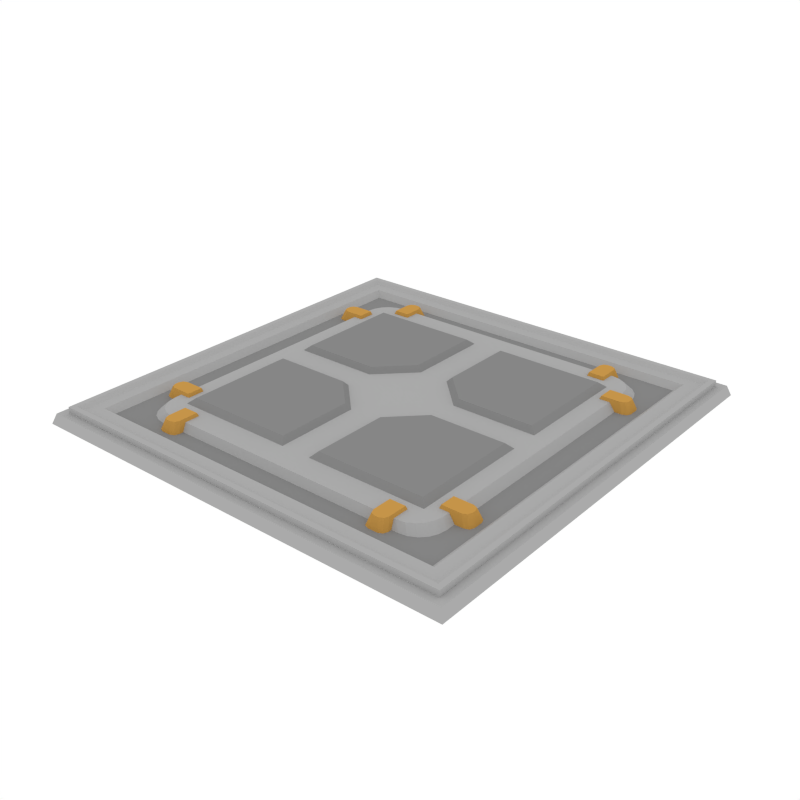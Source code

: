 # Source: RoofTile_Plate2.blend  (saved by Blender 3.6.13; exported with 4.5.12 LTS)
import bpy
from mathutils import Matrix  # noqa: F401  (used for matrix-valued properties, if any)

bpy.ops.wm.read_factory_settings(use_empty=True)
scene = bpy.context.scene
scene.name = 'Scene'

# ---- collections
col_collection_1 = bpy.data.collections.new('Collection 1'); scene.collection.children.link(col_collection_1)

# ---- materials (node trees are filled in below, after node groups)
mat_accent = bpy.data.materials.new('Accent')
mat_accent.alpha_threshold = 0.0
mat_accent.diffuse_color = (0.5596, 0.2977, 0.06679, 1.0)
mat_accent.roughness = 0.5
mat_darkaccent = bpy.data.materials.new('DarkAccent')
mat_darkaccent.alpha_threshold = 0.0
mat_darkaccent.diffuse_color = (0.2266, 0.1234, 0.03015, 1.0)
mat_darkaccent.roughness = 0.5
mat_main = bpy.data.materials.new('Main')
mat_main.alpha_threshold = 0.0
mat_main.diffuse_color = (0.402, 0.402, 0.402, 1.0)
mat_main.roughness = 0.5
mat_darkgrey = bpy.data.materials.new('DarkGrey')
mat_darkgrey.alpha_threshold = 0.0
mat_darkgrey.diffuse_color = (0.2395, 0.2395, 0.2395, 1.0)
mat_darkgrey.roughness = 0.5

# ---- material node trees

# ---- world
world_world = bpy.data.worlds.new('World'); scene.world = world_world
world_world.color = (1.0, 1.0, 1.0)
world_world.use_sun_shadow = False
world_world.sun_shadow_jitter_overblur = 0.0
world_world.cycles.sampling_method = 'NONE'
world_world.cycles.sample_map_resolution = 256

# ---- meshes
me_plane_118 = bpy.data.meshes.new('Plane.118')
me_plane_118.from_pydata([(-0.9832, -0.9832, 0.04575), (0.9832, -0.9832, 0.04575), (-0.9832, 0.9832, 0.04575), (0.9832, 0.9832, 0.04575), (-0.9475, -0.9475, 0.01293), (0.9475, -0.9475, 0.01293), (-0.9475, 0.9475, 0.01293), (0.9475, 0.9475, 0.01293), (-0.9475, 0.9475, 0.07311), (-0.9475, -0.9475, 0.07311), (0.9475, -0.9475, 0.07311), (0.9475, 0.9475, 0.07311), (-0.9241, 0.9241, 0.07311), (-0.9241, -0.9241, 0.07311), (0.9241, -0.9241, 0.07311), (0.9241, 0.9241, 0.07311), (-0.9002, 0.9002, 0.05943), (-0.9002, -0.9002, 0.05943), (0.9002, -0.9002, 0.05943), (0.9002, 0.9002, 0.05943), (-0.8483, 0.8483, 0.05943), (-0.8483, -0.8483, 0.05943), (0.8483, -0.8483, 0.05943), (0.8483, 0.8483, 0.05943), (-0.819, 0.819, 0.03329), (-0.819, -0.819, 0.03329), (0.819, -0.819, 0.03329), (0.819, 0.819, 0.03329), (1.0, 1.0, 0.0), (1.0, -1.0, 0.0), (-1.0, -1.0, 0.0), (-1.0, 1.0, 0.0), (0.9091, 0.9091, -0.004232), (0.9091, -0.9091, -0.004232), (-0.9091, -0.9091, -0.004232), (-0.9091, 0.9091, -0.004232), (-0.936, 0.936, 0.04575), (-0.936, -0.936, 0.04575), (0.936, -0.936, 0.04575), (0.936, 0.936, 0.04575), (-0.5825, 0.7197, 0.06521), (-0.6966, 0.6013, 0.06521), (-0.6178, 0.7139, 0.06521), (-0.6496, 0.6971, 0.06521), (-0.6748, 0.6709, 0.06521), (-0.691, 0.6379, 0.06521), (0.6971, 0.6013, 0.06521), (0.583, 0.7197, 0.06521), (0.6915, 0.6379, 0.06521), (0.6753, 0.6709, 0.06521), (0.65, 0.6971, 0.06521), (0.6182, 0.7139, 0.06521), (-0.6966, -0.6042, 0.06521), (-0.5825, -0.7226, 0.06521), (-0.691, -0.6408, 0.06521), (-0.6748, -0.6738, 0.06521), (-0.6496, -0.7, 0.06521), (-0.6178, -0.7168, 0.06521), (0.583, -0.7226, 0.06521), (0.6971, -0.6042, 0.06521), (0.6182, -0.7168, 0.06521), (0.65, -0.7, 0.06521), (0.6753, -0.6738, 0.06521), (0.6915, -0.6408, 0.06521), (-0.6361, -0.764, 0.006746), (-0.7525, -0.6453, 0.006746), (-0.6721, -0.7582, 0.006746), (-0.7045, -0.7413, 0.006746), (-0.7302, -0.7151, 0.006746), (-0.7468, -0.682, 0.006746), (-0.7525, 0.6424, 0.006746), (-0.6361, 0.7611, 0.006746), (-0.7468, 0.6791, 0.006746), (-0.7302, 0.7122, 0.006746), (-0.7045, 0.7384, 0.006746), (-0.6721, 0.7553, 0.006746), (0.6366, 0.7611, 0.006746), (0.7529, 0.6424, 0.006746), (0.6725, 0.7553, 0.006746), (0.705, 0.7384, 0.006746), (0.7307, 0.7122, 0.006746), (0.7472, 0.6791, 0.006746), (0.7529, -0.6453, 0.006746), (0.6366, -0.764, 0.006746), (0.7472, -0.682, 0.006746), (0.7307, -0.7151, 0.006746), (0.705, -0.7413, 0.006746), (0.6725, -0.7582, 0.006746), (-0.5709, 0.6563, 0.08043), (-0.5851, 0.6335, 0.02638), (-0.5005, 0.6563, 0.08043), (-0.4863, 0.6335, 0.02638), (-0.5447, 0.7698, 0.08043), (-0.5709, 0.7423, 0.08043), (-0.5633, 0.7618, 0.08043), (-0.5851, 0.7652, 0.02638), (-0.5589, 0.7927, 0.02638), (-0.5775, 0.7846, 0.02638), (-0.5005, 0.7423, 0.08043), (-0.5267, 0.7698, 0.08043), (-0.5081, 0.7618, 0.08043), (-0.5125, 0.7927, 0.02638), (-0.4863, 0.7652, 0.02638), (-0.4939, 0.7846, 0.02638), (-0.5709, -0.6593, 0.08043), (-0.5851, -0.6364, 0.02638), (-0.5005, -0.6593, 0.08043), (-0.4863, -0.6364, 0.02638), (-0.5447, -0.7727, 0.08043), (-0.5709, -0.7452, 0.08043), (-0.5633, -0.7647, 0.08043), (-0.5851, -0.7681, 0.02638), (-0.5589, -0.7956, 0.02638), (-0.5775, -0.7875, 0.02638), (-0.5005, -0.7452, 0.08043), (-0.5267, -0.7727, 0.08043), (-0.5081, -0.7647, 0.08043), (-0.5125, -0.7956, 0.02638), (-0.4863, -0.7681, 0.02638), (-0.4939, -0.7875, 0.02638), (0.5003, 0.6603, 0.08043), (0.4861, 0.6375, 0.02638), (0.5708, 0.6603, 0.08043), (0.585, 0.6375, 0.02638), (0.5265, 0.7738, 0.08043), (0.5003, 0.7463, 0.08043), (0.508, 0.7658, 0.08043), (0.4861, 0.7692, 0.02638), (0.5123, 0.7967, 0.02638), (0.4938, 0.7886, 0.02638), (0.5708, 0.7463, 0.08043), (0.5445, 0.7738, 0.08043), (0.5631, 0.7658, 0.08043), (0.5588, 0.7967, 0.02638), (0.585, 0.7692, 0.02638), (0.5773, 0.7886, 0.02638), (0.5003, -0.6552, 0.08043), (0.4861, -0.6324, 0.02638), (0.5708, -0.6552, 0.08043), (0.585, -0.6324, 0.02638), (0.5265, -0.7687, 0.08043), (0.5003, -0.7412, 0.08043), (0.508, -0.7607, 0.08043), (0.4861, -0.7641, 0.02638), (0.5123, -0.7916, 0.02638), (0.4938, -0.7835, 0.02638), (0.5708, -0.7412, 0.08043), (0.5445, -0.7687, 0.08043), (0.5631, -0.7607, 0.08043), (0.5588, -0.7916, 0.02638), (0.585, -0.7641, 0.02638), (0.5773, -0.7835, 0.02638), (0.6557, 0.5714, 0.08043), (0.6328, 0.5856, 0.02638), (0.6557, 0.5009, 0.08043), (0.6328, 0.4867, 0.02638), (0.7692, 0.5452, 0.08043), (0.7416, 0.5714, 0.08043), (0.7611, 0.5637, 0.08043), (0.7645, 0.5856, 0.02638), (0.7921, 0.5594, 0.02638), (0.784, 0.5779, 0.02638), (0.7416, 0.5009, 0.08043), (0.7692, 0.5272, 0.08043), (0.7611, 0.5086, 0.08043), (0.7921, 0.513, 0.02638), (0.7645, 0.4867, 0.02638), (0.784, 0.4944, 0.02638), (-0.6599, 0.5714, 0.08043), (-0.637, 0.5856, 0.02638), (-0.6599, 0.5009, 0.08043), (-0.637, 0.4867, 0.02638), (-0.7734, 0.5452, 0.08043), (-0.7458, 0.5714, 0.08043), (-0.7653, 0.5637, 0.08043), (-0.7687, 0.5856, 0.02638), (-0.7962, 0.5594, 0.02638), (-0.7882, 0.5779, 0.02638), (-0.7458, 0.5009, 0.08043), (-0.7734, 0.5272, 0.08043), (-0.7653, 0.5086, 0.08043), (-0.7962, 0.513, 0.02638), (-0.7687, 0.4867, 0.02638), (-0.7882, 0.4944, 0.02638), (0.6597, -0.4998, 0.08043), (0.6368, -0.4856, 0.02638), (0.6597, -0.5703, 0.08043), (0.6368, -0.5845, 0.02638), (0.7732, -0.5261, 0.08043), (0.7457, -0.4998, 0.08043), (0.7651, -0.5075, 0.08043), (0.7685, -0.4856, 0.02638), (0.7961, -0.5119, 0.02638), (0.788, -0.4933, 0.02638), (0.7457, -0.5703, 0.08043), (0.7732, -0.5441, 0.08043), (0.7651, -0.5626, 0.08043), (0.7961, -0.5583, 0.02638), (0.7685, -0.5845, 0.02638), (0.788, -0.5768, 0.02638), (-0.6559, -0.4998, 0.08043), (-0.633, -0.4856, 0.02638), (-0.6559, -0.5703, 0.08043), (-0.633, -0.5845, 0.02638), (-0.7694, -0.5261, 0.08043), (-0.7418, -0.4998, 0.08043), (-0.7613, -0.5075, 0.08043), (-0.7647, -0.4856, 0.02638), (-0.7922, -0.5119, 0.02638), (-0.7842, -0.4933, 0.02638), (-0.7418, -0.5703, 0.08043), (-0.7694, -0.5441, 0.08043), (-0.7613, -0.5626, 0.08043), (-0.7922, -0.5583, 0.02638), (-0.7647, -0.5845, 0.02638), (-0.7842, -0.5768, 0.02638), (-0.63, -0.05566, 0.05427), (-0.09338, -0.5836, 0.08929), (-0.5884, -0.5836, 0.08929), (-0.5884, -0.09062, 0.08929), (-0.63, -0.625, 0.05427), (-0.0583, -0.625, 0.05427), (-0.2226, -0.05566, 0.05427), (-0.0583, -0.22, 0.05427), (-0.09338, -0.2329, 0.08929), (-0.2356, -0.09062, 0.08929), (0.63, -0.05566, 0.05427), (0.09338, -0.5836, 0.08929), (0.5884, -0.5836, 0.08929), (0.5884, -0.09062, 0.08929), (0.63, -0.625, 0.05427), (0.0583, -0.625, 0.05427), (0.2226, -0.05566, 0.05427), (0.0583, -0.22, 0.05427), (0.09338, -0.2329, 0.08929), (0.2356, -0.09062, 0.08929), (-0.63, 0.05566, 0.05427), (-0.09338, 0.5836, 0.08929), (-0.5884, 0.5836, 0.08929), (-0.5884, 0.09062, 0.08929), (-0.63, 0.625, 0.05427), (-0.0583, 0.625, 0.05427), (-0.2226, 0.05566, 0.05427), (-0.0583, 0.22, 0.05427), (-0.09338, 0.2329, 0.08929), (-0.2356, 0.09062, 0.08929), (0.63, 0.05566, 0.05427), (0.09338, 0.5836, 0.08929), (0.5884, 0.5836, 0.08929), (0.5884, 0.09062, 0.08929), (0.63, 0.625, 0.05427), (0.0583, 0.625, 0.05427), (0.2226, 0.05566, 0.05427), (0.0583, 0.22, 0.05427), (0.09338, 0.2329, 0.08929), (0.2356, 0.09062, 0.08929)], [], [(1, 3, 39, 38), (8, 9, 13, 12), (5, 7, 11, 10), (6, 4, 9, 8), (10, 11, 15, 14), (18, 19, 23, 22), (14, 15, 19, 18), (12, 13, 17, 16), (16, 17, 21, 20), (22, 23, 27, 26), (20, 21, 25, 24), (24, 25, 26, 27), (0, 30, 29, 1), (7, 6, 8, 11), (4, 5, 10, 9), (15, 12, 16, 19), (11, 8, 12, 15), (9, 10, 14, 13), (13, 14, 18, 17), (23, 20, 24, 27), (19, 16, 20, 23), (17, 18, 22, 21), (21, 22, 26, 25), (3, 28, 31, 2), (2, 31, 30, 0), (1, 29, 28, 3), (39, 36, 35, 32), (36, 37, 34, 35), (38, 39, 32, 33), (34, 33, 32, 35), (37, 38, 33, 34), (2, 0, 37, 36), (3, 2, 36, 39), (0, 1, 38, 37), (40, 47, 76, 71), (70, 72, 73, 74, 75, 71, 76, 78, 79, 80, 81, 77, 82, 84, 85, 86, 87, 83, 64, 66, 67, 68, 69, 65), (46, 59, 82, 77), (58, 53, 64, 83), (40, 42, 43, 44, 45, 41, 52, 54, 55, 56, 57, 53, 58, 60, 61, 62, 63, 59, 46, 48, 49, 50, 51, 47), (52, 65, 69, 54), (54, 69, 68, 55), (55, 68, 67, 56), (56, 67, 66, 57), (57, 66, 64, 53), (82, 59, 63, 84), (84, 63, 62, 85), (85, 62, 61, 86), (86, 61, 60, 87), (87, 60, 58, 83), (46, 77, 81, 48), (48, 81, 80, 49), (49, 80, 79, 50), (50, 79, 78, 51), (51, 78, 76, 47), (70, 41, 45, 72), (72, 45, 44, 73), (73, 44, 43, 74), (74, 43, 42, 75), (75, 42, 40, 71), (52, 41, 70, 65), (95, 97, 96, 101, 103, 102, 91, 89), (98, 100, 99, 92, 94, 93, 88, 90), (102, 98, 90, 91), (93, 95, 89, 88), (88, 89, 91, 90), (95, 93, 94, 97), (97, 94, 92, 96), (98, 102, 103, 100), (100, 103, 101, 99), (99, 101, 96, 92), (111, 105, 107, 118, 119, 117, 112, 113), (114, 106, 104, 109, 110, 108, 115, 116), (118, 107, 106, 114), (109, 104, 105, 111), (104, 106, 107, 105), (111, 113, 110, 109), (113, 112, 108, 110), (114, 116, 119, 118), (116, 115, 117, 119), (115, 108, 112, 117), (127, 129, 128, 133, 135, 134, 123, 121), (130, 132, 131, 124, 126, 125, 120, 122), (134, 130, 122, 123), (125, 127, 121, 120), (120, 121, 123, 122), (127, 125, 126, 129), (129, 126, 124, 128), (130, 134, 135, 132), (132, 135, 133, 131), (131, 133, 128, 124), (143, 137, 139, 150, 151, 149, 144, 145), (146, 138, 136, 141, 142, 140, 147, 148), (150, 139, 138, 146), (141, 136, 137, 143), (136, 138, 139, 137), (143, 145, 142, 141), (145, 144, 140, 142), (146, 148, 151, 150), (148, 147, 149, 151), (147, 140, 144, 149), (159, 161, 160, 165, 167, 166, 155, 153), (162, 164, 163, 156, 158, 157, 152, 154), (166, 162, 154, 155), (157, 159, 153, 152), (152, 153, 155, 154), (159, 157, 158, 161), (161, 158, 156, 160), (162, 166, 167, 164), (164, 167, 165, 163), (163, 165, 160, 156), (175, 169, 171, 182, 183, 181, 176, 177), (178, 170, 168, 173, 174, 172, 179, 180), (182, 171, 170, 178), (173, 168, 169, 175), (168, 170, 171, 169), (175, 177, 174, 173), (177, 176, 172, 174), (178, 180, 183, 182), (180, 179, 181, 183), (179, 172, 176, 181), (191, 193, 192, 197, 199, 198, 187, 185), (194, 196, 195, 188, 190, 189, 184, 186), (198, 194, 186, 187), (189, 191, 185, 184), (184, 185, 187, 186), (191, 189, 190, 193), (193, 190, 188, 192), (194, 198, 199, 196), (196, 199, 197, 195), (195, 197, 192, 188), (207, 201, 203, 214, 215, 213, 208, 209), (210, 202, 200, 205, 206, 204, 211, 212), (214, 203, 202, 210), (205, 200, 201, 207), (200, 202, 203, 201), (207, 209, 206, 205), (209, 208, 204, 206), (210, 212, 215, 214), (212, 211, 213, 215), (211, 204, 208, 213), (221, 223, 224, 217), (220, 221, 217, 218), (216, 220, 218, 219), (219, 218, 217, 224, 225), (222, 225, 224, 223), (222, 216, 219, 225), (231, 227, 234, 233), (230, 228, 227, 231), (226, 229, 228, 230), (229, 235, 234, 227, 228), (232, 233, 234, 235), (232, 235, 229, 226), (241, 237, 244, 243), (240, 238, 237, 241), (236, 239, 238, 240), (239, 245, 244, 237, 238), (242, 243, 244, 245), (242, 245, 239, 236), (251, 253, 254, 247), (250, 251, 247, 248), (246, 250, 248, 249), (249, 248, 247, 254, 255), (252, 255, 254, 253), (252, 246, 249, 255)])
me_plane_118.polygons.foreach_set('material_index', [2, 2, 2, 2, 2, 2, 2, 2, 2, 2, 2, 3, 2, 2, 2, 2, 2, 2, 2, 2, 2, 2, 2, 2, 2, 2, 2, 2, 2, 2, 2, 2, 2, 2, 2, 2, 2, 2, 2, 2, 2, 2, 2, 2, 2, 2, 2, 2, 2, 2, 2, 2, 2, 2, 2, 2, 2, 2, 2, 2, 0, 0, 0, 0, 0, 0, 0, 0, 0, 0, 0, 0, 0, 0, 0, 0, 0, 0, 0, 0, 0, 0, 0, 0, 0, 0, 0, 0, 0, 0, 0, 0, 0, 0, 0, 0, 0, 0, 0, 0, 0, 0, 0, 0, 0, 0, 0, 0, 0, 0, 0, 0, 0, 0, 0, 0, 0, 0, 0, 0, 0, 0, 0, 0, 0, 0, 0, 0, 0, 0, 0, 0, 0, 0, 0, 0, 0, 0, 0, 0, 3, 3, 3, 3, 3, 3, 3, 3, 3, 3, 3, 3, 3, 3, 3, 3, 3, 3, 3, 3, 3, 3, 3, 3])
me_plane_118.materials.append(mat_accent)
me_plane_118.materials.append(mat_darkaccent)
me_plane_118.materials.append(mat_main)
me_plane_118.materials.append(mat_darkgrey)
me_plane_118.use_remesh_preserve_volume = False
me_plane_118.use_remesh_preserve_attributes = False
me_plane_118.use_mirror_vertex_groups = False
me_plane_118.update()

# ---- objects
ob_rooftile_plate2 = bpy.data.objects.new('RoofTile_Plate2', me_plane_118)

# ---- transforms, parenting, visibility, modifiers, constraints
ob_rooftile_plate2.location = (0.0, 0.0, 0.0)
ob_rooftile_plate2.lineart.crease_threshold = 0.0

# ---- collection membership
col_collection_1.objects.link(ob_rooftile_plate2)

# ---- scene / render settings (as saved in the file)
scene.frame_start = 1; scene.frame_end = 250; scene.frame_set(0)
scene.render.engine = 'CYCLES'
scene.render.resolution_x = 1000
scene.render.resolution_y = 1000
scene.render.dither_intensity = 0.0
scene.cycles.samples = 200
scene.cycles.sampling_pattern = 'TABULATED_SOBOL'
scene.cycles.light_sampling_threshold = 0.0
scene.cycles.use_adaptive_sampling = False
scene.cycles.use_light_tree = False
scene.cycles.caustics_reflective = False
scene.cycles.caustics_refractive = False
scene.cycles.blur_glossy = 0.0
scene.cycles.max_bounces = 2
scene.cycles.pixel_filter_type = 'GAUSSIAN'
scene.cycles.sample_clamp_indirect = 0.0
scene.view_settings.view_transform = 'Standard'
bpy.context.view_layer.update()

# ---- added for rendering (the .blend has no active camera): camera
cam_auto = bpy.data.cameras.new('AutoCamera')
cam_auto.lens = 50.0
cam_auto.sensor_width = 36.0
cam_auto.clip_end = 1000.0
ob_auto_camera = bpy.data.objects.new('AutoCamera', cam_auto)
scene.collection.objects.link(ob_auto_camera)
ob_auto_camera.location = (2.61836, -3.14203, 2.13722)
ob_auto_camera.rotation_euler = (1.09748, -7.21219e-08, 0.694738)
scene.camera = ob_auto_camera
bpy.context.view_layer.update()
